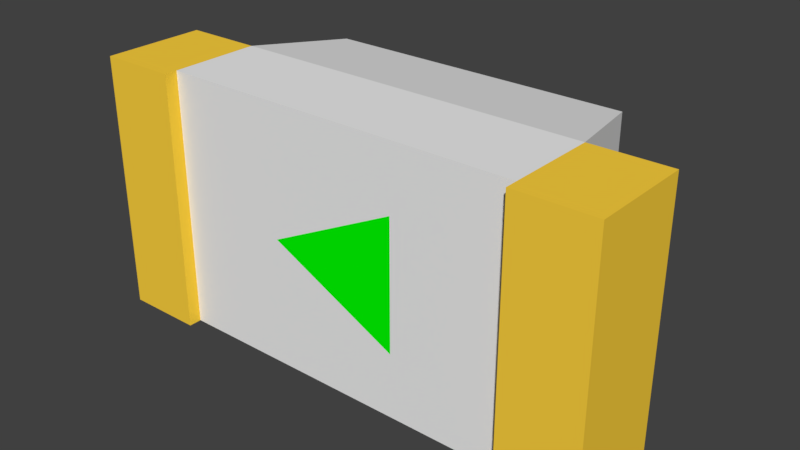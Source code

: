 # Source: LED_0402.blend  (saved by Blender 2.93.20; exported with 4.5.12 LTS)
import bpy
from mathutils import Matrix  # noqa: F401  (used for matrix-valued properties, if any)

bpy.ops.wm.read_factory_settings(use_empty=True)
scene = bpy.context.scene
scene.name = 'Scene'

# ---- materials (node trees are filled in below, after node groups)
mat_gold = bpy.data.materials.new('Gold')
mat_gold.alpha_threshold = 0.0
mat_gold.use_transparent_shadow = False
mat_gold.diffuse_color = (1.0, 0.65, 0.05, 1.0)
mat_gold.specular_color = (1.0, 0.65, 0.05)
mat_gold.roughness = 0.5
mat_ceramic = bpy.data.materials.new('Ceramic')
mat_ceramic.alpha_threshold = 0.0
mat_ceramic.use_transparent_shadow = False
mat_ceramic.diffuse_color = (0.8689, 0.8689, 0.8689, 1.0)
mat_ceramic.specular_color = (0.01, 0.01, 0.01)
mat_ceramic.roughness = 0.5
mat_svgmat = bpy.data.materials.new('SVGMat')
mat_svgmat.alpha_threshold = 0.0
mat_svgmat.use_transparent_shadow = False
mat_svgmat.diffuse_color = (0.0, 1.0, 0.0, 1.0)
mat_svgmat.roughness = 0.5
mat_svgmat.specular_intensity = 0.3
mat_led_red = bpy.data.materials.new('LED Red')
mat_led_red.alpha_threshold = 0.0
mat_led_red.use_transparent_shadow = False
mat_led_red.diffuse_color = (1.0, 0.0, 0.0, 1.0)
mat_led_red.specular_color = (1.0, 0.0, 0.0)
mat_led_red.roughness = 0.5
mat_glass = bpy.data.materials.new('Glass')
mat_glass.alpha_threshold = 0.0
mat_glass.use_transparent_shadow = False
mat_glass.roughness = 0.5

# ---- material node trees

# ---- world
world_world = bpy.data.worlds.new('World'); scene.world = world_world
world_world.color = (0.05088, 0.05088, 0.05088)
world_world.use_sun_shadow = False
world_world.sun_shadow_jitter_overblur = 0.0
world_world.cycles.sampling_method = 'MANUAL'

# ---- meshes
me_cube = bpy.data.meshes.new('Cube')
me_cube.from_pydata([(-0.2, 0.0, -0.1), (-0.2, 0.0, 0.1), (-0.2, 0.08, -0.1), (-0.2, 0.08, 0.1), (0.2, 0.0, -0.1), (0.2, 0.0, 0.1), (0.2, 0.08, -0.1), (0.2, 0.08, 0.1), (0.14, 0.08, -0.1), (-0.14, 0.08, -0.1), (-0.14, 0.08, 0.1), (0.14, 0.08, 0.1), (-0.14, 0.0, -0.1), (-0.14, 0.01, -0.1), (0.14, 0.01, -0.1), (0.14, 0.0, -0.1), (0.14, 0.0, 0.1), (0.14, 0.01, 0.1), (-0.14, 0.01, 0.1), (-0.14, 0.0, 0.1), (0.05, 0.01, 0.05), (-0.05, 0.01, 0.0), (0.05, 0.01, -0.05), (-0.11, 0.081, 0.09), (-0.1177, 0.081, 0.08848), (-0.1241, 0.081, 0.08414), (-0.1285, 0.081, 0.07765), (-0.13, 0.081, 0.07), (-0.1285, 0.081, 0.06235), (-0.1241, 0.081, 0.05586), (-0.1177, 0.081, 0.05152), (-0.11, 0.081, 0.05), (-0.1023, 0.081, 0.05152), (-0.09586, 0.081, 0.05586), (-0.09152, 0.081, 0.06235), (-0.09, 0.081, 0.07), (-0.09152, 0.081, 0.07765), (-0.09586, 0.081, 0.08414), (-0.1023, 0.081, 0.08848), (-0.04, 0.08, -0.04), (-0.04, 0.08, 0.04), (0.04, 0.08, 0.04), (0.04, 0.08, -0.04), (-0.035, 0.09, -0.035), (-0.035, 0.09, 0.035), (0.035, 0.09, 0.035), (0.035, 0.09, -0.035)], [], [(0, 1, 3, 2), (8, 11, 7, 6), (6, 7, 5, 4), (12, 19, 1, 0), (1, 19, 18, 10, 3), (13, 9, 8, 14), (2, 9, 13, 12, 0), (10, 18, 17, 11), (6, 4, 15, 14, 8), (7, 11, 17, 16, 5), (4, 5, 16, 15), (15, 16, 17, 14), (14, 17, 18, 21, 20, 22), (13, 18, 19, 12), (2, 3, 10, 9), (22, 20, 21), (22, 21, 18, 13, 14), (24, 23, 38, 37, 36, 35, 34, 33, 32, 31, 30, 29, 28, 27, 26, 25), (10, 40, 39, 42, 8, 9), (8, 42, 41, 40, 10, 11), (41, 42, 46, 45), (45, 46, 43, 44), (39, 40, 44, 43), (42, 39, 43, 46), (40, 41, 45, 44)])
me_cube.polygons.foreach_set('material_index', [0, 0, 0, 0, 0, 1, 0, 1, 0, 0, 0, 0, 1, 0, 0, 2, 1, 2, 1, 1, 3, 3, 3, 3, 3])
_uv = me_cube.uv_layers.new(name='UVMap')
_uv.uv.foreach_set('vector', [0.375, 0.0, 0.625, 0.0, 0.625, 0.25, 0.375, 0.25, 0.375, 0.45, 0.625, 0.45, 0.625, 0.5, 0.375, 0.5, 0.375, 0.5, 0.625, 0.5, 0.625, 0.75, 0.375, 0.75, 0.375, 0.95, 0.625, 0.95, 0.625, 1.0, 0.375, 1.0, 0.625, 1.0, 0.625, 0.95, 0.625, 0.9, 0.625, 0.35, 0.625, 0.25, 0.375, 0.9, 0.375, 0.35, 0.375, 0.4, 0.375, 0.85, 0.375, 0.25, 0.375, 0.3, 0.375, 0.9, 0.375, 0.95, 0.375, 1.0, 0.625, 0.35, 0.625, 0.9, 0.625, 0.85, 0.625, 0.4, 0.375, 0.5, 0.375, 0.75, 0.375, 0.8, 0.375, 0.85, 0.375, 0.45, 0.625, 0.5, 0.625, 0.45, 0.625, 0.85, 0.625, 0.8, 0.625, 0.75, 0.375, 0.75, 0.625, 0.75, 0.625, 0.8, 0.375, 0.8, 0.375, 0.8, 0.625, 0.8, 0.625, 0.85, 0.375, 0.85, 0.375, 0.85, 0.625, 0.85, 0.625, 0.9, 0.502, 0.8812, 0.5526, 0.87, 0.4666, 0.8698, 0.375, 0.9, 0.625, 0.9, 0.625, 0.95, 0.375, 0.95, 0.375, 0.25, 0.625, 0.25, 0.625, 0.3, 0.375, 0.3, 0.4666, 0.8698, 0.5526, 0.87, 0.502, 0.8812, 0.4666, 0.8698, 0.502, 0.8812, 0.625, 0.9, 0.375, 0.9, 0.375, 0.85, 0.0, 0.0, 0.0, 0.0, 0.0, 0.0, 0.0, 0.0, 0.0, 0.0, 0.0, 0.0, 0.0, 0.0, 0.0, 0.0, 0.0, 0.0, 0.0, 0.0, 0.0, 0.0, 0.0, 0.0, 0.0, 0.0, 0.0, 0.0, 0.0, 0.0, 0.0, 0.0, 0.625, 0.3, 0.5536, 0.3567, 0.4734, 0.3514, 0.474, 0.3784, 0.375, 0.4, 0.375, 0.3, 0.375, 0.4, 0.474, 0.3784, 0.5534, 0.3866, 0.5536, 0.3567, 0.625, 0.3, 0.625, 0.45, 0.5534, 0.3866, 0.474, 0.3784, 0.474, 0.3784, 0.5534, 0.3866, 0.5534, 0.3866, 0.474, 0.3784, 0.4734, 0.3514, 0.5536, 0.3567, 0.4734, 0.3514, 0.5536, 0.3567, 0.5536, 0.3567, 0.4734, 0.3514, 0.474, 0.3784, 0.4734, 0.3514, 0.4734, 0.3514, 0.474, 0.3784, 0.5536, 0.3567, 0.5534, 0.3866, 0.5534, 0.3866, 0.5536, 0.3567])
me_cube.materials.append(mat_gold)
me_cube.materials.append(mat_ceramic)
me_cube.materials.append(mat_svgmat)
me_cube.materials.append(mat_led_red)
me_cube.use_remesh_fix_poles = True
me_cube.use_remesh_preserve_attributes = False
me_cube.update()
me_cube_001 = bpy.data.meshes.new('Cube.001')
me_cube_001.from_pydata([(0.14, 0.08, -0.1), (-0.14, 0.08, -0.1), (-0.14, 0.08, 0.1), (0.14, 0.08, 0.1), (0.12, 0.16, -0.09), (-0.12, 0.16, -0.09), (-0.12, 0.16, 0.09), (0.12, 0.16, 0.09)], [], [(3, 0, 4, 7), (2, 1, 5, 6), (0, 1, 5, 4), (2, 3, 7, 6), (6, 7, 4, 5)])
_uv = me_cube_001.uv_layers.new(name='UVMap')
_uv.uv.foreach_set('vector', [0.0, 0.0, 0.0, 0.0, 0.0, 0.0, 0.0, 0.0, 0.0, 0.0, 0.0, 0.0, 0.0, 0.0, 0.0, 0.0, 0.0, 0.0, 0.0, 0.0, 0.0, 0.0, 0.0, 0.0, 0.0, 0.0, 0.0, 0.0, 0.0, 0.0, 0.0, 0.0, 0.0, 0.0, 0.0, 0.0, 0.0, 0.0, 0.0, 0.0])
me_cube_001.materials.append(mat_glass)
me_cube_001.use_remesh_fix_poles = True
me_cube_001.use_remesh_preserve_attributes = False
me_cube_001.update()

# ---- objects
ob_substrate = bpy.data.objects.new('Substrate', me_cube)
ob_glass = bpy.data.objects.new('Glass', me_cube_001)

# ---- transforms, parenting, visibility, modifiers, constraints
ob_substrate.location = (0.0, 0.0, 0.0)
ob_glass.location = (0.0, 0.0, 0.0)

# ---- collection membership
scene.collection.objects.link(ob_substrate)
scene.collection.objects.link(ob_glass)

# ---- scene / render settings (as saved in the file)
scene.frame_start = 1; scene.frame_end = 250; scene.frame_set(1)
scene.render.engine = 'BLENDER_EEVEE_NEXT'
scene.render.resolution_percentage = 50
scene.render.dither_intensity = 0.0
scene.cycles.use_denoising = False
scene.cycles.samples = 128
scene.cycles.sampling_pattern = 'TABULATED_SOBOL'
scene.cycles.use_adaptive_sampling = False
scene.cycles.use_light_tree = False
scene.cycles.blur_glossy = 0.0
scene.cycles.sample_clamp_indirect = 0.0
scene.view_settings.view_transform = 'Standard'
bpy.context.view_layer.update()

# ---- added for rendering (the .blend has no active camera and no usable light): camera, sun
cam_auto = bpy.data.cameras.new('AutoCamera')
cam_auto.lens = 50.0
cam_auto.sensor_width = 36.0
cam_auto.clip_end = 1000.0
ob_auto_camera = bpy.data.objects.new('AutoCamera', cam_auto)
scene.collection.objects.link(ob_auto_camera)
ob_auto_camera.location = (0.439457, -0.447349, 0.351566)
ob_auto_camera.rotation_euler = (1.09748, -7.21219e-08, 0.694738)
scene.camera = ob_auto_camera
light_auto_sun = bpy.data.lights.new('AutoSun', 'SUN')
light_auto_sun.energy = 3.0
light_auto_sun.angle = 0.0523599
ob_auto_sun = bpy.data.objects.new('AutoSun', light_auto_sun)
scene.collection.objects.link(ob_auto_sun)
ob_auto_sun.rotation_euler = (0.872665, 0.174533, 0.523599)
bpy.context.view_layer.update()
